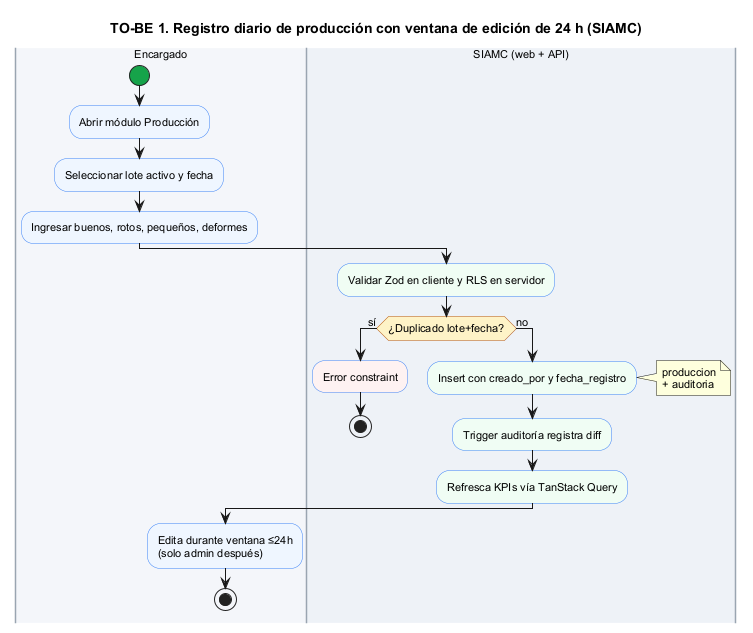

The diagram above was rendered by PlantUML. Its source (embedded in the PNG):
@startuml
title TO-BE 1. Registro diario de producción con ventana de edición de 24 h (SIAMC)

skinparam defaultFontName Arial
skinparam defaultFontSize 11
skinparam ActivityBackgroundColor #EFF6FF
skinparam ActivityBorderColor #3B82F6
skinparam ActivityDiamondBackgroundColor #FEF3C7
skinparam ActivityDiamondBorderColor #B45309
skinparam ActivityStartColor #16A34A
skinparam ActivityEndColor #DC2626
skinparam SwimlaneBorderColor #9AA5B1

|#F4F6FA|Encargado|
start
:Abrir módulo Producción;
:Seleccionar lote activo y fecha;
:Ingresar buenos, rotos, pequeños, deformes;
|#EEF2F7|SIAMC (web + API)|
#F0FDF4:Validar Zod en cliente y RLS en servidor;
if (¿Duplicado lote+fecha?) then (sí)
  #FEF2F2:Error constraint;
  stop
else (no)
  #F0FDF4:Insert con creado_por y fecha_registro;
  note right: produccion\n+ auditoria
  #F0FDF4:Trigger auditoría registra diff;
  #F0FDF4:Refresca KPIs vía TanStack Query;
  |Encargado|
  :Edita durante ventana ≤24h\n(solo admin después);
  stop
endif
@enduml